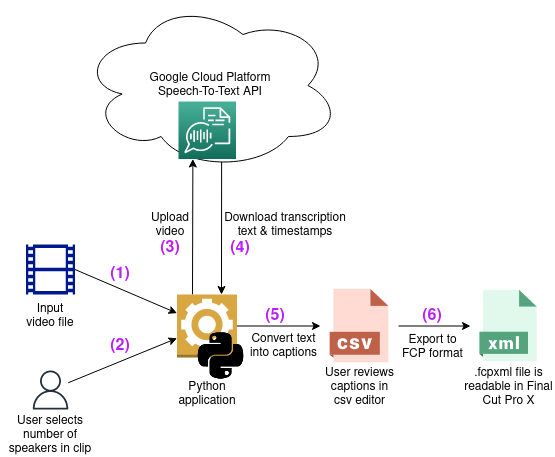

The diagram above was exported from draw.io. Its source (the exported page's mxGraphModel, read from the mxfile embedded in the PNG):
<mxGraphModel dx="981" dy="588" grid="1" gridSize="10" guides="1" tooltips="1" connect="1" arrows="1" fold="1" page="1" pageScale="1" pageWidth="850" pageHeight="1100" math="0" shadow="0">
  <root>
    <mxCell id="0" />
    <mxCell id="1" parent="0" />
    <mxCell id="7FfFL9LwPqoojXjUBT0O-1" value="" style="sketch=0;aspect=fixed;pointerEvents=1;shadow=0;dashed=0;html=1;strokeColor=none;labelPosition=center;verticalLabelPosition=bottom;verticalAlign=top;align=center;fillColor=#00188D;shape=mxgraph.mscae.general.video" vertex="1" parent="1">
      <mxGeometry x="215.5" y="304" width="49" height="50" as="geometry" />
    </mxCell>
    <mxCell id="7FfFL9LwPqoojXjUBT0O-2" value="" style="endArrow=classic;html=1;rounded=0;exitX=1;exitY=0.5;exitDx=0;exitDy=0;exitPerimeter=0;" edge="1" parent="1" source="7FfFL9LwPqoojXjUBT0O-1" target="7FfFL9LwPqoojXjUBT0O-3">
      <mxGeometry width="50" height="50" relative="1" as="geometry">
        <mxPoint x="400" y="460" as="sourcePoint" />
        <mxPoint x="370" y="370" as="targetPoint" />
      </mxGeometry>
    </mxCell>
    <mxCell id="7FfFL9LwPqoojXjUBT0O-7" value="" style="endArrow=classic;html=1;rounded=0;entryX=0.25;entryY=1;entryDx=0;entryDy=0;entryPerimeter=0;" edge="1" parent="1" target="7FfFL9LwPqoojXjUBT0O-5">
      <mxGeometry width="50" height="50" relative="1" as="geometry">
        <mxPoint x="382" y="354" as="sourcePoint" />
        <mxPoint x="384.68790496760266" y="298.5" as="targetPoint" />
      </mxGeometry>
    </mxCell>
    <mxCell id="7FfFL9LwPqoojXjUBT0O-9" value="" style="shape=image;html=1;verticalAlign=top;verticalLabelPosition=bottom;labelBackgroundColor=#ffffff;imageAspect=0;aspect=fixed;image=https://cdn3.iconfinder.com/data/icons/cad-database-presentation-spreadsheet-vector-fil-2/512/19-128.png" vertex="1" parent="1">
      <mxGeometry x="510" y="348" width="78" height="75" as="geometry" />
    </mxCell>
    <mxCell id="7FfFL9LwPqoojXjUBT0O-10" value="" style="endArrow=classic;html=1;rounded=0;exitX=1;exitY=0.5;exitDx=0;exitDy=0;exitPerimeter=0;entryX=0;entryY=0.5;entryDx=0;entryDy=0;" edge="1" parent="1" source="7FfFL9LwPqoojXjUBT0O-3" target="7FfFL9LwPqoojXjUBT0O-9">
      <mxGeometry width="50" height="50" relative="1" as="geometry">
        <mxPoint x="300" y="395.5" as="sourcePoint" />
        <mxPoint x="371" y="328" as="targetPoint" />
      </mxGeometry>
    </mxCell>
    <mxCell id="7FfFL9LwPqoojXjUBT0O-11" value="" style="shape=image;html=1;verticalAlign=top;verticalLabelPosition=bottom;labelBackgroundColor=#ffffff;imageAspect=0;aspect=fixed;image=https://cdn3.iconfinder.com/data/icons/document-file-formats-2/512/22-128.png" vertex="1" parent="1">
      <mxGeometry x="660" y="349" width="76" height="73" as="geometry" />
    </mxCell>
    <mxCell id="7FfFL9LwPqoojXjUBT0O-12" value="" style="endArrow=classic;html=1;rounded=0;exitX=1;exitY=0.5;exitDx=0;exitDy=0;entryX=0;entryY=0.5;entryDx=0;entryDy=0;" edge="1" parent="1" source="7FfFL9LwPqoojXjUBT0O-9" target="7FfFL9LwPqoojXjUBT0O-11">
      <mxGeometry width="50" height="50" relative="1" as="geometry">
        <mxPoint x="169" y="389" as="sourcePoint" />
        <mxPoint x="240" y="389.5" as="targetPoint" />
      </mxGeometry>
    </mxCell>
    <mxCell id="7FfFL9LwPqoojXjUBT0O-13" value="Input video file" style="text;html=1;strokeColor=none;fillColor=none;align=center;verticalAlign=middle;whiteSpace=wrap;rounded=0;" vertex="1" parent="1">
      <mxGeometry x="210" y="361" width="60" height="30" as="geometry" />
    </mxCell>
    <mxCell id="7FfFL9LwPqoojXjUBT0O-14" value="Python application" style="text;html=1;strokeColor=none;fillColor=none;align=center;verticalAlign=middle;whiteSpace=wrap;rounded=0;" vertex="1" parent="1">
      <mxGeometry x="366.75" y="439" width="60" height="30" as="geometry" />
    </mxCell>
    <mxCell id="7FfFL9LwPqoojXjUBT0O-16" value="" style="group" vertex="1" connectable="0" parent="1">
      <mxGeometry x="366.5" y="354" width="67" height="85" as="geometry" />
    </mxCell>
    <mxCell id="7FfFL9LwPqoojXjUBT0O-3" value="" style="outlineConnect=0;dashed=0;verticalLabelPosition=bottom;verticalAlign=top;align=center;html=1;shape=mxgraph.aws3.worker;fillColor=#D9A741;gradientColor=none;" vertex="1" parent="7FfFL9LwPqoojXjUBT0O-16">
      <mxGeometry width="60" height="63" as="geometry" />
    </mxCell>
    <mxCell id="7FfFL9LwPqoojXjUBT0O-15" value="" style="shape=image;html=1;verticalAlign=top;verticalLabelPosition=bottom;labelBackgroundColor=#ffffff;imageAspect=0;aspect=fixed;image=https://cdn4.iconfinder.com/data/icons/scripting-and-programming-languages/512/Python_logo-128.png" vertex="1" parent="7FfFL9LwPqoojXjUBT0O-16">
      <mxGeometry x="20" y="38" width="47" height="47" as="geometry" />
    </mxCell>
    <mxCell id="7FfFL9LwPqoojXjUBT0O-17" value="" style="endArrow=classic;html=1;rounded=0;exitX=0.75;exitY=1;exitDx=0;exitDy=0;exitPerimeter=0;" edge="1" parent="1" source="7FfFL9LwPqoojXjUBT0O-5">
      <mxGeometry width="50" height="50" relative="1" as="geometry">
        <mxPoint x="410.75" y="298.5" as="sourcePoint" />
        <mxPoint x="411" y="354" as="targetPoint" />
      </mxGeometry>
    </mxCell>
    <mxCell id="7FfFL9LwPqoojXjUBT0O-18" value="Upload video" style="text;html=1;strokeColor=none;fillColor=none;align=center;verticalAlign=middle;whiteSpace=wrap;rounded=0;" vertex="1" parent="1">
      <mxGeometry x="330" y="270" width="60" height="30" as="geometry" />
    </mxCell>
    <mxCell id="7FfFL9LwPqoojXjUBT0O-19" value="Download transcription text &amp;amp; timestamps" style="text;html=1;strokeColor=none;fillColor=none;align=center;verticalAlign=middle;whiteSpace=wrap;rounded=0;" vertex="1" parent="1">
      <mxGeometry x="410" y="270" width="130" height="30" as="geometry" />
    </mxCell>
    <mxCell id="7FfFL9LwPqoojXjUBT0O-20" value="Convert text into captions" style="text;html=1;strokeColor=none;fillColor=none;align=center;verticalAlign=middle;whiteSpace=wrap;rounded=0;" vertex="1" parent="1">
      <mxGeometry x="434.5" y="391" width="76.5" height="30" as="geometry" />
    </mxCell>
    <mxCell id="7FfFL9LwPqoojXjUBT0O-21" value="" style="group" vertex="1" connectable="0" parent="1">
      <mxGeometry x="270" y="60" width="260" height="170" as="geometry" />
    </mxCell>
    <mxCell id="7FfFL9LwPqoojXjUBT0O-6" value="&lt;div&gt;Google Cloud Platform&lt;/div&gt;&lt;div&gt;Speech-To-Text API&lt;br&gt;&lt;/div&gt;" style="ellipse;shape=cloud;whiteSpace=wrap;html=1;" vertex="1" parent="7FfFL9LwPqoojXjUBT0O-21">
      <mxGeometry width="260" height="170" as="geometry" />
    </mxCell>
    <mxCell id="7FfFL9LwPqoojXjUBT0O-5" value="" style="sketch=0;points=[[0,0,0],[0.25,0,0],[0.5,0,0],[0.75,0,0],[1,0,0],[0,1,0],[0.25,1,0],[0.5,1,0],[0.75,1,0],[1,1,0],[0,0.25,0],[0,0.5,0],[0,0.75,0],[1,0.25,0],[1,0.5,0],[1,0.75,0]];outlineConnect=0;fontColor=#232F3E;gradientColor=#4AB29A;gradientDirection=north;fillColor=#116D5B;strokeColor=#ffffff;dashed=0;verticalLabelPosition=bottom;verticalAlign=top;align=center;html=1;fontSize=12;fontStyle=0;aspect=fixed;shape=mxgraph.aws4.resourceIcon;resIcon=mxgraph.aws4.transcribe;" vertex="1" parent="7FfFL9LwPqoojXjUBT0O-21">
      <mxGeometry x="98" y="101" width="57.5" height="57.5" as="geometry" />
    </mxCell>
    <mxCell id="7FfFL9LwPqoojXjUBT0O-22" value="User reviews captions in csv editor" style="text;html=1;strokeColor=none;fillColor=none;align=center;verticalAlign=middle;whiteSpace=wrap;rounded=0;" vertex="1" parent="1">
      <mxGeometry x="510.75" y="432" width="76.5" height="30" as="geometry" />
    </mxCell>
    <mxCell id="7FfFL9LwPqoojXjUBT0O-23" value="Export to FCP format" style="text;html=1;strokeColor=none;fillColor=none;align=center;verticalAlign=middle;whiteSpace=wrap;rounded=0;" vertex="1" parent="1">
      <mxGeometry x="583.5" y="392" width="76.5" height="30" as="geometry" />
    </mxCell>
    <mxCell id="7FfFL9LwPqoojXjUBT0O-24" value=".fcpxml file is readable in Final Cut Pro X" style="text;html=1;strokeColor=none;fillColor=none;align=center;verticalAlign=middle;whiteSpace=wrap;rounded=0;" vertex="1" parent="1">
      <mxGeometry x="652.75" y="432" width="90.5" height="30" as="geometry" />
    </mxCell>
    <mxCell id="7FfFL9LwPqoojXjUBT0O-25" value="" style="sketch=0;outlineConnect=0;fontColor=#232F3E;gradientColor=none;fillColor=#232F3D;strokeColor=none;dashed=0;verticalLabelPosition=bottom;verticalAlign=top;align=center;html=1;fontSize=12;fontStyle=0;aspect=fixed;pointerEvents=1;shape=mxgraph.aws4.user;" vertex="1" parent="1">
      <mxGeometry x="220.5" y="430" width="39" height="39" as="geometry" />
    </mxCell>
    <mxCell id="7FfFL9LwPqoojXjUBT0O-26" value="User selects number of speakers in clip" style="text;html=1;strokeColor=none;fillColor=none;align=center;verticalAlign=middle;whiteSpace=wrap;rounded=0;" vertex="1" parent="1">
      <mxGeometry x="190" y="480" width="100" height="30" as="geometry" />
    </mxCell>
    <mxCell id="7FfFL9LwPqoojXjUBT0O-27" value="" style="endArrow=classic;html=1;rounded=0;" edge="1" parent="1" source="7FfFL9LwPqoojXjUBT0O-25" target="7FfFL9LwPqoojXjUBT0O-3">
      <mxGeometry width="50" height="50" relative="1" as="geometry">
        <mxPoint x="274.5" y="338.9999999999999" as="sourcePoint" />
        <mxPoint x="370" y="395" as="targetPoint" />
      </mxGeometry>
    </mxCell>
    <mxCell id="7FfFL9LwPqoojXjUBT0O-28" value="&lt;font style=&quot;font-size: 16px&quot; color=&quot;#BC1FFF&quot;&gt;&lt;b&gt;(1)&lt;/b&gt;&lt;/font&gt;" style="text;html=1;strokeColor=none;fillColor=none;align=center;verticalAlign=middle;whiteSpace=wrap;rounded=0;" vertex="1" parent="1">
      <mxGeometry x="280" y="319" width="60" height="30" as="geometry" />
    </mxCell>
    <mxCell id="7FfFL9LwPqoojXjUBT0O-29" value="&lt;font style=&quot;font-size: 16px&quot; color=&quot;#BC1FFF&quot;&gt;&lt;b&gt;(2)&lt;/b&gt;&lt;/font&gt;" style="text;html=1;strokeColor=none;fillColor=none;align=center;verticalAlign=middle;whiteSpace=wrap;rounded=0;" vertex="1" parent="1">
      <mxGeometry x="280" y="391" width="60" height="30" as="geometry" />
    </mxCell>
    <mxCell id="7FfFL9LwPqoojXjUBT0O-30" value="&lt;font style=&quot;font-size: 16px&quot; color=&quot;#BC1FFF&quot;&gt;&lt;b&gt;(3)&lt;/b&gt;&lt;/font&gt;" style="text;html=1;strokeColor=none;fillColor=none;align=center;verticalAlign=middle;whiteSpace=wrap;rounded=0;" vertex="1" parent="1">
      <mxGeometry x="330" y="293" width="60" height="30" as="geometry" />
    </mxCell>
    <mxCell id="7FfFL9LwPqoojXjUBT0O-31" value="&lt;font style=&quot;font-size: 16px&quot; color=&quot;#BC1FFF&quot;&gt;&lt;b&gt;(4)&lt;/b&gt;&lt;/font&gt;" style="text;html=1;strokeColor=none;fillColor=none;align=center;verticalAlign=middle;whiteSpace=wrap;rounded=0;" vertex="1" parent="1">
      <mxGeometry x="400" y="293" width="60" height="30" as="geometry" />
    </mxCell>
    <mxCell id="7FfFL9LwPqoojXjUBT0O-32" value="&lt;font style=&quot;font-size: 16px&quot; color=&quot;#BC1FFF&quot;&gt;&lt;b&gt;(5)&lt;/b&gt;&lt;/font&gt;" style="text;html=1;strokeColor=none;fillColor=none;align=center;verticalAlign=middle;whiteSpace=wrap;rounded=0;" vertex="1" parent="1">
      <mxGeometry x="434.5" y="361" width="60" height="30" as="geometry" />
    </mxCell>
    <mxCell id="7FfFL9LwPqoojXjUBT0O-33" value="&lt;font style=&quot;font-size: 16px&quot; color=&quot;#BC1FFF&quot;&gt;&lt;b&gt;(6)&lt;/b&gt;&lt;/font&gt;" style="text;html=1;strokeColor=none;fillColor=none;align=center;verticalAlign=middle;whiteSpace=wrap;rounded=0;" vertex="1" parent="1">
      <mxGeometry x="591.75" y="361" width="60" height="30" as="geometry" />
    </mxCell>
  </root>
</mxGraphModel>